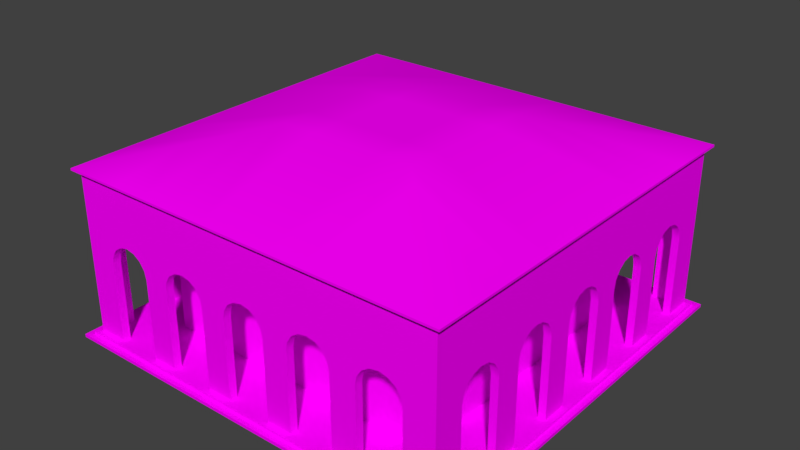 # Source: EdificioCavour.blend  (saved by Blender 2.78.0; exported with 4.5.12 LTS)
import bpy
from mathutils import Matrix  # noqa: F401  (used for matrix-valued properties, if any)

bpy.ops.wm.read_factory_settings(use_empty=True)
scene = bpy.context.scene
scene.name = 'Scene'

# ---- collections
col_collection_1 = bpy.data.collections.new('Collection 1'); scene.collection.children.link(col_collection_1)

# ---- images (referenced by path relative to the original .blend; pixels are not part of the script)
import os
ASSET_DIR = os.environ.get("B2B_ASSET_DIR", "")  # directory of the original .blend (textures are referenced by path, not embedded)
HERE = os.path.dirname(os.path.abspath(__file__))  # packed textures are extracted next to this script under _unpacked/

def load_image(name, relpath, width, height, colorspace="sRGB"):
    """Load a texture the original file referenced (path relative to the .blend, or extracted next to this script)."""
    p = next((c for c in (os.path.join(HERE, relpath), os.path.join(ASSET_DIR, relpath)) if relpath and os.path.exists(c)), "")
    if p:
        img = bpy.data.images.load(p, check_existing=True)
        img.name = name
    else:  # same state as the original file: an image datablock whose file is absent (Cycles renders it pink)
        img = bpy.data.images.new(name, width, height)
        img.source = "FILE"
        img.filepath = "//" + (relpath or name)
    img.colorspace_settings.name = colorspace
    return img
img_edificiocavour_mod_txt_png = load_image('EdificioCavour_mod_TXT.png', 'EdificioCavour_mod_TXT.png', 1024, 1024, 'sRGB')

# ---- materials (node trees are filled in below, after node groups)
mat_material_011 = bpy.data.materials.new('Material.011')
mat_material_011.alpha_threshold = 0.0
mat_material_011.roughness = 0.5

# ---- node groups
ng_auto_smooth = bpy.data.node_groups.new('Auto Smooth', 'GeometryNodeTree')
_s = ng_auto_smooth.interface.new_socket(name='Geometry', in_out='OUTPUT', socket_type='NodeSocketGeometry')
_s = ng_auto_smooth.interface.new_socket(name='Geometry', in_out='INPUT', socket_type='NodeSocketGeometry')
_s = ng_auto_smooth.interface.new_socket(name='Angle', in_out='INPUT', socket_type='NodeSocketFloat')
_s.subtype = 'ANGLE'
_s.min_value = 0.0
_s.max_value = 3.142
ng_auto_smooth.is_modifier = True
_N = ng_auto_smooth.nodes; _L = ng_auto_smooth.links
n0 = _N.new('NodeGroupOutput'); n0.name = 'Group Output'; n0.location = (480, -100)
n1 = _N.new('NodeGroupInput'); n1.name = 'Group Input'; n1.location = (-420, -300)
n2 = _N.new('NodeGroupInput'); n2.name = 'Group Input.001'; n2.location = (-60, -100)
n3 = _N.new('GeometryNodeSetShadeSmooth'); n3.name = 'Set Shade Smooth'; n3.location = (120, -100)
n3.domain = 'EDGE'
n4 = _N.new('GeometryNodeSetShadeSmooth'); n4.name = 'Set Shade Smooth.001'; n4.location = (300, -100)
n5 = _N.new('GeometryNodeInputMeshEdgeAngle'); n5.name = 'Edge Angle'; n5.location = (-420, -220)
n6 = _N.new('GeometryNodeInputEdgeSmooth'); n6.name = 'Is Edge Smooth'; n6.location = (-60, -160)
n7 = _N.new('GeometryNodeInputShadeSmooth'); n7.name = 'Is Face Smooth'; n7.location = (-240, -340)
n8 = _N.new('FunctionNodeBooleanMath'); n8.name = 'Boolean Math'; n8.location = (-60, -220)
n9 = _N.new('FunctionNodeCompare'); n9.name = 'Compare'; n9.location = (-240, -180)
n9.operation = 'LESS_EQUAL'
_L.new(n5.outputs[0], n9.inputs[0])
_L.new(n4.outputs[0], n0.inputs[0])
_L.new(n1.outputs[1], n9.inputs[1])
_L.new(n9.outputs[0], n8.inputs[0])
_L.new(n7.outputs[0], n8.inputs[1])
_L.new(n2.outputs[0], n3.inputs[0])
_L.new(n6.outputs[0], n3.inputs[1])
_L.new(n3.outputs[0], n4.inputs[0])
_L.new(n8.outputs[0], n3.inputs[2])
n0.is_active_output = True

# ---- material node trees
mat_material_011.use_nodes = True; mat_material_011.node_tree.nodes.clear()
_N = mat_material_011.node_tree.nodes; _L = mat_material_011.node_tree.links
n0 = _N.new('ShaderNodeOutputMaterial'); n0.name = 'Material Output'; n0.location = (300, 300)
n1 = _N.new('ShaderNodeBsdfDiffuse'); n1.name = 'Diffuse BSDF'; n1.location = (10, 300)
n2 = _N.new('ShaderNodeTexImage'); n2.name = 'Image Texture'; n2.location = (-288, 299)
n2.width = 140
n2.image = img_edificiocavour_mod_txt_png
_L.new(n1.outputs[0], n0.inputs[0])
_L.new(n2.outputs[0], n1.inputs[0])
n0.is_active_output = True

# ---- world
world_world = bpy.data.worlds.new('World'); scene.world = world_world
world_world.color = (0.05088, 0.05088, 0.05088)
world_world.use_sun_shadow = False
world_world.sun_shadow_jitter_overblur = 0.0
world_world.cycles.sampling_method = 'MANUAL'

# ---- meshes
me_circle_009 = bpy.data.meshes.new('Circle.009')
me_circle_009.from_pydata([(16.05, -24.79, 13.09), (19.2, -24.79, 13.71), (15.42, -24.79, 12.16), (6.159, -24.79, 11.05), (6.378, -24.79, 12.15), (7.002, -24.79, 13.09), (7.935, -24.79, 13.71), (9.035, -24.79, 13.93), (2.876, -24.79, 11.05), (2.657, -24.79, 12.15), (2.034, -24.79, 13.09), (1.101, -24.79, 13.71), (15.2, -24.79, 11.06), (6.159, -24.79, 0.812), (2.876, -24.79, 0.812), (18.08, -24.79, 13.94), (9.035, -24.79, 21.15), (16.98, -24.79, 13.72), (11.92, -24.79, 11.06), (11.7, -24.79, 12.16), (11.08, -24.79, 13.09), (10.15, -24.79, 13.72), (15.2, -24.79, 0.812), (11.92, -24.79, 0.812), (18.08, -24.79, 21.15), (20.13, -24.79, 13.09), (20.76, -24.79, 12.16), (20.98, -24.79, 11.06), (24.79, -24.79, 13.09), (24.79, -24.79, 12.16), (24.79, -24.79, 11.06), (20.98, -24.79, 0.812), (24.79, -24.79, 0.812), (24.79, -24.79, 21.15), (23.84, -11.08, 13.09), (23.84, -11.7, 12.16), (23.84, -11.92, 11.06), (23.84, -16.98, 13.72), (23.84, -18.08, 13.94), (23.84, -2.876, 0.812), (23.84, -6.159, 0.812), (16.05, -23.76, 13.09), (19.2, -23.76, 13.71), (15.42, -23.76, 12.16), (6.159, -23.76, 11.05), (6.378, -23.76, 12.15), (7.002, -23.76, 13.09), (7.935, -23.76, 13.71), (9.035, -23.76, 13.93), (2.876, -23.76, 11.05), (2.657, -23.76, 12.15), (2.034, -23.76, 13.09), (1.101, -23.76, 13.71), (15.2, -23.76, 11.06), (6.159, -23.76, 0.812), (2.876, -23.76, 0.812), (18.08, -23.76, 13.94), (16.98, -23.76, 13.72), (11.92, -23.76, 11.06), (11.7, -23.76, 12.16), (11.08, -23.76, 13.09), (10.15, -23.76, 13.72), (15.2, -23.76, 0.812), (11.92, -23.76, 0.812), (20.13, -23.76, 13.09), (20.76, -23.76, 12.16), (20.98, -23.76, 11.06), (20.98, -23.76, 0.812), (23.84, -15.2, 11.06), (23.84, -1.101, 13.71), (23.84, -2.034, 13.09), (23.84, -2.657, 12.15), (23.84, -2.876, 11.05), (23.84, -9.035, 13.93), (23.84, -7.935, 13.71), (23.84, -23.76, 13.09), (23.84, -23.76, 12.16), (23.84, -23.76, 11.06), (23.84, -23.76, 0.812), (23.84, -7.002, 13.09), (23.84, -6.378, 12.15), (23.84, -6.159, 11.05), (23.84, -15.42, 12.16), (23.84, -19.2, 13.71), (23.84, -16.05, 13.09), (24.79, -24.79, 13.93), (24.79, -20.98, 0.812), (24.79, -24.79, 13.71), (24.79, -20.98, 11.06), (24.79, -20.76, 12.16), (24.79, -20.13, 13.09), (24.79, -18.08, 21.15), (24.79, -11.92, 0.812), (24.79, -15.2, 0.812), (24.79, -10.15, 13.72), (24.79, -11.08, 13.09), (24.79, -11.7, 12.16), (24.79, -11.92, 11.06), (24.79, -16.98, 13.72), (24.79, -9.046, 21.15), (24.79, -18.08, 13.94), (24.79, -2.876, 0.812), (24.79, -6.159, 0.812), (24.79, -15.2, 11.06), (24.79, -1.101, 13.71), (24.79, -2.034, 13.09), (24.79, -2.657, 12.15), (24.79, -2.876, 11.05), (24.79, -9.035, 13.93), (24.79, -7.935, 13.71), (24.79, -7.002, 13.09), (24.79, -6.378, 12.15), (24.79, -6.159, 11.05), (24.79, -15.42, 12.16), (24.79, -19.2, 13.71), (24.79, -16.05, 13.09), (23.84, -10.15, 13.72), (23.84, -15.2, 0.812), (23.84, -11.92, 0.812), (23.84, -20.13, 13.09), (23.84, -20.76, 12.16), (23.84, -20.98, 11.06), (23.84, -20.98, 0.812), (23.84, -23.76, 13.71), (23.84, -23.76, 13.94), (9.035, -25.53, 21.47), (18.08, -25.53, 21.47), (25.53, -25.53, 21.47), (25.53, -18.08, 21.47), (25.53, -9.046, 21.47), (9.035, -25.53, 21.75), (18.08, -25.53, 21.75), (25.53, -25.53, 21.74), (25.53, -18.08, 21.75), (25.53, -9.046, 21.75), (9.035, -9.046, 26.19), (16.64, -16.65, 24.13), (9.035, -18.08, 13.93), (18.08, -18.08, 13.94), (18.08, -9.035, 13.93), (9.035, -18.08, 0.812), (18.08, -18.08, 0.812), (18.08, -9.035, 0.812), (25.53, -25.53, 0.812), (25.53, -20.98, 0.812), (25.53, -11.92, 0.812), (25.53, -15.2, 0.812), (25.53, -2.876, 0.812), (25.53, -6.159, 0.812), (6.159, -25.53, 0.812), (2.876, -25.53, 0.812), (15.2, -25.53, 0.812), (11.92, -25.53, 0.812), (20.98, -25.53, 0.812), (25.53, -25.53, 0.4027), (25.53, -20.98, 0.4027), (25.53, -11.92, 0.4027), (25.53, -15.2, 0.4027), (25.53, -2.876, 0.4027), (25.53, -6.159, 0.4027), (6.159, -25.53, 0.4027), (2.876, -25.53, 0.4027), (15.2, -25.53, 0.4027), (11.92, -25.53, 0.4027), (20.98, -25.53, 0.4027), (26.31, -26.31, 0.4027), (6.159, -26.31, 0.4027), (2.876, -26.31, 0.4027), (15.2, -26.31, 0.4027), (11.92, -26.31, 0.4027), (20.98, -26.31, 0.4027), (26.31, -26.31, 0.0), (26.31, -20.98, 0.4027), (26.31, -11.92, 0.4027), (26.31, -15.2, 0.4027), (26.31, -2.876, 0.4027), (26.31, -6.159, 0.4027), (6.159, -26.31, 0.0), (2.876, -26.31, 0.0), (15.2, -26.31, 0.0), (11.92, -26.31, 0.0), (20.98, -26.31, 0.0), (26.31, -20.98, 0.0), (26.31, -11.92, 0.0), (26.31, -15.2, 0.0), (26.31, -2.876, 0.0), (26.31, -6.159, 0.0), (0.0, -24.79, 13.94), (0.0, -24.79, 21.15), (0.0, -23.76, 13.94), (0.0, -25.53, 21.47), (0.0, -25.53, 21.75), (0.0, -9.046, 26.19), (0.0, -18.08, 13.94), (0.0, -18.08, 0.812), (0.0, -24.79, 0.812), (0.0, -23.76, 0.812), (0.0, -25.53, 0.812), (0.0, -25.53, 0.4027), (0.0, -26.31, 0.4027), (0.0, -26.31, 0.0), (23.84, 0.0, 13.94), (24.79, 0.0, 21.15), (24.79, 0.0, 13.94), (25.53, 0.0, 21.47), (25.53, 0.0, 21.75), (9.035, 0.0, 26.19), (18.08, 0.0, 13.94), (18.08, 0.0, 0.812), (23.84, 0.0, 0.812), (24.79, 0.0, 0.812), (25.53, 0.0, 0.812), (25.53, 0.0, 0.4027), (26.31, 0.0, 0.4027), (26.31, 0.0, 0.0), (0.0, 0.0, 26.19), (24.79, -4.518, 11.05), (24.79, -4.518, 12.15), (24.79, -4.518, 13.09), (24.79, -4.518, 13.71), (24.79, -4.518, 0.812), (24.79, -4.523, 21.15), (24.79, -4.518, 13.93), (25.53, -4.523, 21.47), (25.53, -4.523, 21.75), (9.035, -4.523, 26.19), (0.0, -4.523, 26.19), (25.53, -4.518, 0.812), (25.53, -4.518, 0.4027), (26.31, -4.518, 0.4027), (26.31, -4.518, 0.0), (4.518, -24.79, 11.05), (4.518, -24.79, 12.15), (4.518, -24.79, 13.09), (4.518, -24.79, 13.71), (4.518, -24.79, 0.812), (4.518, -24.79, 21.15), (4.518, -24.79, 13.93), (4.518, -25.53, 21.47), (4.518, -25.53, 21.75), (4.518, -9.046, 26.19), (4.518, -25.53, 0.812), (4.518, -25.53, 0.4027), (4.518, -26.31, 0.4027), (4.518, -26.31, 0.0), (4.518, 0.0, 26.19), (4.518, -4.523, 26.19), (13.56, -24.79, 11.06), (13.56, -24.79, 12.16), (13.56, -24.79, 13.09), (13.56, -24.79, 13.72), (13.56, -24.79, 0.812), (13.56, -24.79, 21.15), (13.56, -24.79, 13.93), (24.79, -13.56, 0.812), (24.79, -13.56, 13.09), (24.79, -13.56, 11.06), (24.79, -13.56, 13.72), (24.79, -13.56, 12.16), (24.79, -13.56, 21.15), (24.79, -13.56, 13.93), (13.56, -25.53, 21.47), (25.53, -13.56, 21.47), (13.56, -25.53, 21.75), (25.53, -13.56, 21.75), (11.3, -11.3, 25.58), (25.53, -13.56, 0.812), (13.56, -25.53, 0.812), (25.53, -13.56, 0.4027), (13.56, -25.53, 0.4027), (13.56, -26.31, 0.4027), (26.31, -13.56, 0.4027), (13.56, -26.31, 0.0), (26.31, -13.56, 0.0), (0.0, -24.79, 15.14), (9.035, -24.79, 15.13), (18.08, -24.79, 15.14), (24.79, -18.08, 15.14), (24.79, -9.037, 15.13), (24.79, 0.0, 15.14), (24.79, -24.79, 15.14), (24.79, -4.518, 15.14), (4.518, -24.79, 15.14), (24.79, -13.56, 15.14), (13.56, -24.79, 15.14), (0.0, -24.79, 20.62), (9.035, -24.79, 20.62), (18.08, -24.79, 20.62), (24.79, -18.08, 20.62), (24.79, -9.043, 20.62), (24.79, 0.0, 20.62), (4.518, -24.79, 20.62), (13.56, -24.79, 20.62), (24.79, -24.79, 20.62), (24.79, -4.522, 20.62), (24.79, -13.56, 20.62)], [], [(219, 104, 203, 222), (232, 233, 10, 9), (231, 232, 9, 8), (233, 234, 11, 10), (26, 29, 28, 25), (231, 8, 14, 235), (247, 248, 19, 18), (248, 249, 20, 19), (249, 250, 21, 20), (247, 18, 23, 251), (291, 286, 16, 236), (27, 30, 29, 26), (27, 31, 32, 30), (292, 287, 24, 252), (250, 253, 7, 21), (107, 72, 71, 106), (62, 63, 58, 53), (88, 89, 29, 30), (86, 122, 121, 88), (72, 81, 80, 71), (201, 69, 74, 73), (54, 55, 49, 44), (58, 59, 43, 53), (59, 60, 41, 43), (94, 116, 73, 108), (51, 46, 45, 50), (83, 123, 124, 38), (116, 34, 84, 37), (70, 79, 74, 69), (37, 38, 73, 116), (9, 10, 51, 50), (18, 19, 59, 58), (10, 11, 52, 51), (11, 187, 189, 52), (19, 20, 60, 59), (27, 26, 65, 66), (0, 2, 43, 41), (20, 21, 61, 60), (1, 15, 56, 42), (15, 17, 57, 56), (17, 0, 41, 57), (2, 12, 53, 43), (14, 8, 49, 55), (4, 3, 44, 45), (23, 18, 58, 63), (3, 13, 54, 44), (5, 4, 45, 46), (12, 22, 62, 53), (26, 25, 64, 65), (6, 5, 46, 47), (25, 1, 42, 64), (7, 6, 47, 48), (8, 9, 50, 49), (21, 7, 48, 61), (31, 27, 66, 67), (57, 61, 48, 56), (189, 48, 47, 52), (51, 52, 47, 46), (49, 50, 45, 44), (89, 120, 119, 90), (61, 57, 41, 60), (65, 64, 75, 76), (293, 288, 91, 33), (89, 90, 28, 29), (67, 66, 77, 78), (66, 65, 76, 77), (101, 39, 72, 107), (88, 121, 120, 89), (98, 37, 84, 115), (95, 34, 116, 94), (104, 69, 201, 203), (105, 70, 69, 104), (35, 82, 84, 34), (97, 36, 35, 96), (70, 71, 80, 79), (36, 68, 82, 35), (90, 114, 87, 28), (25, 28, 87, 1), (295, 259, 91, 288), (257, 94, 108, 260), (117, 68, 36, 118), (294, 221, 99, 289), (256, 254, 92, 97), (258, 96, 95, 255), (256, 97, 96, 258), (216, 220, 101, 107), (40, 81, 72, 39), (216, 107, 106, 217), (218, 105, 104, 219), (217, 106, 105, 218), (111, 80, 81, 112), (115, 84, 82, 113), (113, 82, 68, 103), (114, 83, 38, 100), (96, 35, 34, 95), (100, 38, 37, 98), (114, 100, 85, 87), (106, 71, 70, 105), (293, 33, 24, 287), (108, 73, 74, 109), (109, 74, 79, 110), (92, 118, 36, 97), (112, 81, 40, 102), (110, 79, 80, 111), (103, 68, 117, 93), (90, 119, 83, 114), (255, 95, 94, 257), (1, 87, 85, 15), (119, 75, 123, 83), (120, 76, 75, 119), (42, 56, 124, 123), (64, 42, 123, 75), (122, 78, 77, 121), (88, 30, 32, 86), (234, 237, 187, 11), (121, 77, 76, 120), (221, 202, 204, 223), (24, 33, 127, 126), (33, 91, 128, 127), (252, 24, 126, 261), (259, 99, 129, 262), (236, 16, 125, 238), (261, 126, 131, 263), (223, 204, 205, 224), (238, 125, 130, 239), (126, 127, 132, 131), (127, 128, 133, 132), (262, 129, 134, 264), (239, 130, 135, 240), (263, 131, 136, 265), (224, 205, 206, 225), (264, 134, 135, 265), (201, 73, 139, 207), (48, 189, 193, 137), (73, 38, 138, 139), (56, 48, 137, 138), (124, 56, 138, 38), (139, 138, 141, 142), (137, 193, 194, 140), (207, 139, 142, 208), (138, 137, 140, 141), (63, 54, 13, 23), (22, 31, 67, 62), (93, 117, 122, 86), (102, 40, 118, 92), (14, 55, 196, 195), (194, 196, 55, 140), (55, 54, 63, 140), (62, 141, 140, 63), (78, 141, 62, 67), (78, 122, 117, 141), (39, 101, 210, 209), (142, 39, 209, 208), (39, 142, 118, 40), (117, 118, 142, 141), (102, 92, 145, 148), (220, 102, 148, 227), (254, 93, 146, 266), (93, 86, 144, 146), (86, 32, 143, 144), (235, 14, 150, 241), (23, 13, 149, 152), (14, 195, 197, 150), (31, 22, 151, 153), (150, 197, 198, 161), (251, 23, 152, 267), (32, 31, 153, 143), (241, 150, 161, 242), (146, 144, 155, 157), (266, 146, 157, 268), (143, 153, 164, 154), (152, 149, 160, 163), (148, 145, 156, 159), (267, 152, 163, 269), (227, 148, 159, 228), (153, 151, 162, 164), (144, 143, 154, 155), (242, 161, 167, 243), (161, 198, 199, 167), (163, 160, 166, 169), (269, 163, 169, 270), (154, 164, 170, 165), (164, 162, 168, 170), (159, 156, 173, 176), (165, 170, 181, 171), (228, 159, 176, 229), (268, 157, 174, 271), (157, 155, 172, 174), (155, 154, 165, 172), (169, 166, 177, 180), (174, 172, 182, 184), (229, 176, 186, 230), (170, 168, 179, 181), (176, 173, 183, 186), (270, 169, 180, 272), (172, 165, 171, 182), (271, 174, 184, 273), (167, 199, 200, 178), (243, 167, 178, 244), (210, 101, 147, 211), (211, 147, 158, 212), (212, 158, 175, 213), (213, 175, 185, 214), (246, 225, 206, 245), (240, 135, 225, 246), (175, 229, 230, 185), (158, 228, 229, 175), (147, 227, 228, 158), (101, 220, 227, 147), (134, 224, 225, 135), (129, 223, 224, 134), (99, 221, 223, 129), (111, 217, 218, 110), (110, 218, 219, 109), (112, 216, 217, 111), (112, 102, 220, 216), (290, 202, 221, 294), (109, 219, 222, 108), (192, 240, 246, 226), (226, 246, 245, 215), (166, 243, 244, 177), (160, 242, 243, 166), (149, 241, 242, 160), (13, 235, 241, 149), (191, 239, 240, 192), (190, 238, 239, 191), (188, 236, 238, 190), (6, 7, 237, 234), (285, 291, 236, 188), (3, 231, 235, 13), (5, 6, 234, 233), (3, 4, 232, 231), (4, 5, 233, 232), (173, 271, 273, 183), (168, 270, 272, 179), (156, 268, 271, 173), (162, 269, 270, 168), (151, 267, 269, 162), (145, 266, 268, 156), (22, 251, 267, 151), (92, 254, 266, 145), (133, 264, 265, 136), (130, 263, 265, 135), (128, 262, 264, 133), (125, 261, 263, 130), (91, 259, 262, 128), (16, 252, 261, 125), (115, 255, 257, 98), (103, 256, 258, 113), (113, 258, 255, 115), (103, 93, 254, 256), (98, 257, 260, 100), (289, 99, 259, 295), (17, 15, 253, 250), (286, 292, 252, 16), (12, 247, 251, 22), (0, 17, 250, 249), (2, 0, 249, 248), (12, 2, 248, 247), (7, 253, 284, 275), (108, 278, 283, 260), (187, 237, 282, 274), (203, 279, 281, 222), (85, 280, 276, 15), (222, 281, 278, 108), (260, 283, 277, 100), (85, 100, 277, 280), (253, 15, 276, 284), (237, 7, 275, 282), (275, 284, 292, 286), (278, 289, 295, 283), (274, 282, 291, 285), (279, 290, 294, 281), (280, 293, 287, 276), (281, 294, 289, 278), (283, 295, 288, 277), (280, 277, 288, 293), (284, 276, 287, 292), (282, 275, 286, 291), (131, 132, 136), (132, 133, 136)])
me_circle_009.polygons.foreach_set('use_smooth', [True] * 281)
_uv = me_circle_009.uv_layers.new(name='UVMap')
_uv.uv.foreach_set('vector', [0.4022, 0.8367, 0.462, 0.8367, 0.4812, 0.8406, 0.4022, 0.8406, 0.5603, 0.8095, 0.5603, 0.8258, 0.5168, 0.8258, 0.5277, 0.8095, 0.5603, 0.7902, 0.5603, 0.8095, 0.5277, 0.8095, 0.5315, 0.7902, 0.5603, 0.8258, 0.5603, 0.8367, 0.5004, 0.8367, 0.5168, 0.8258, 0.8445, 0.8096, 0.9152, 0.8096, 0.9152, 0.8259, 0.8336, 0.8259, 0.5603, 0.7902, 0.5315, 0.7902, 0.5315, 0.611, 0.5603, 0.611, 0.7186, 0.7904, 0.7186, 0.8096, 0.686, 0.8096, 0.6899, 0.7904, 0.7186, 0.8096, 0.7186, 0.8259, 0.6751, 0.8259, 0.686, 0.8096, 0.7186, 0.8259, 0.7186, 0.8369, 0.6588, 0.8369, 0.6751, 0.8259, 0.7186, 0.7904, 0.6899, 0.7904, 0.6899, 0.611, 0.7186, 0.611, 0.5603, 0.9578, 0.6393, 0.9578, 0.6393, 0.967, 0.5603, 0.967, 0.8484, 0.7903, 0.9152, 0.7903, 0.9152, 0.8096, 0.8445, 0.8096, 0.8484, 0.7903, 0.8484, 0.611, 0.9152, 0.611, 0.9152, 0.7903, 0.7185, 0.9578, 0.7977, 0.9578, 0.7977, 0.967, 0.7185, 0.967, 0.7186, 0.8369, 0.7185, 0.8406, 0.6393, 0.8406, 0.6588, 0.8369, 0.5527, 0.4726, 0.551, 0.4634, 0.5631, 0.4623, 0.5624, 0.4718, 0.7201, 0.01082, 0.7537, 0.007825, 0.7657, 0.1205, 0.7262, 0.1243, 0.1141, 0.7903, 0.1179, 0.8095, 0.04723, 0.8095, 0.04723, 0.7903, 0.4656, 0.1182, 0.4752, 0.1095, 0.5702, 0.2142, 0.559, 0.2214, 0.551, 0.4634, 0.5381, 0.4325, 0.547, 0.425, 0.5631, 0.4623, 0.5912, 0.4805, 0.585, 0.4717, 0.5552, 0.4017, 0.5528, 0.3904, 0.8985, 0.06086, 0.9234, 0.07457, 0.8788, 0.1587, 0.8495, 0.1428, 0.7657, 0.1205, 0.7713, 0.1338, 0.7233, 0.1377, 0.7262, 0.1243, 0.7713, 0.1338, 0.781, 0.1448, 0.7155, 0.1502, 0.7233, 0.1377, 0.5423, 0.3808, 0.5523, 0.3776, 0.5528, 0.3904, 0.5441, 0.3915, 0.8781, 0.1828, 0.8298, 0.1559, 0.8411, 0.1508, 0.8765, 0.1706, 0.579, 0.2629, 0.624, 0.2132, 0.6261, 0.2154, 0.5715, 0.276, 0.5523, 0.3776, 0.5465, 0.3647, 0.5568, 0.2999, 0.5667, 0.2887, 0.5751, 0.4651, 0.5531, 0.4142, 0.5552, 0.4017, 0.585, 0.4717, 0.5667, 0.2887, 0.5715, 0.276, 0.5528, 0.3904, 0.5523, 0.3776, 0.8867, 0.171, 0.8878, 0.1801, 0.8781, 0.1828, 0.8765, 0.1706, 0.777, 0.1168, 0.7817, 0.1273, 0.7713, 0.1338, 0.7657, 0.1205, 0.8878, 0.1801, 0.8916, 0.1882, 0.8837, 0.1934, 0.8781, 0.1828, 0.8916, 0.1882, 0.8974, 0.1949, 0.8916, 0.2004, 0.8837, 0.1934, 0.7817, 0.1273, 0.7888, 0.1357, 0.781, 0.1448, 0.7713, 0.1338, 0.6367, 0.1468, 0.6488, 0.1539, 0.6431, 0.1674, 0.6285, 0.1587, 0.7066, 0.1416, 0.7126, 0.1328, 0.7233, 0.1377, 0.7155, 0.1502, 0.7888, 0.1357, 0.7979, 0.1412, 0.7935, 0.1516, 0.781, 0.1448, 0.6744, 0.1568, 0.6863, 0.1527, 0.6905, 0.1631, 0.677, 0.1699, 0.6863, 0.1527, 0.6975, 0.1482, 0.7035, 0.1593, 0.6905, 0.1631, 0.6975, 0.1482, 0.7066, 0.1416, 0.7155, 0.1502, 0.7035, 0.1593, 0.7126, 0.1328, 0.7154, 0.1226, 0.7262, 0.1243, 0.7233, 0.1377, 0.9317, 0.07895, 0.8884, 0.1615, 0.8788, 0.1587, 0.9234, 0.07457, 0.836, 0.1423, 0.8427, 0.1366, 0.8495, 0.1428, 0.8411, 0.1508, 0.7649, 0.006596, 0.777, 0.1168, 0.7657, 0.1205, 0.7537, 0.007825, 0.8427, 0.1366, 0.8906, 0.05617, 0.8985, 0.06086, 0.8495, 0.1428, 0.8276, 0.1457, 0.836, 0.1423, 0.8411, 0.1508, 0.8298, 0.1559, 0.7154, 0.1226, 0.7092, 0.01147, 0.7201, 0.01082, 0.7262, 0.1243, 0.6488, 0.1539, 0.6616, 0.1574, 0.6602, 0.1716, 0.6431, 0.1674, 0.8182, 0.146, 0.8276, 0.1457, 0.8298, 0.1559, 0.8171, 0.1566, 0.6616, 0.1574, 0.6744, 0.1568, 0.677, 0.1699, 0.6602, 0.1716, 0.8081, 0.1439, 0.8182, 0.146, 0.8171, 0.1566, 0.8062, 0.1532, 0.8884, 0.1615, 0.8867, 0.171, 0.8765, 0.1706, 0.8788, 0.1587, 0.7979, 0.1412, 0.8081, 0.1439, 0.8062, 0.1532, 0.7935, 0.1516, 0.5378, 0.0491, 0.6367, 0.1468, 0.6285, 0.1587, 0.5279, 0.05912, 0.7035, 0.1593, 0.7935, 0.1516, 0.8062, 0.1532, 0.6905, 0.1631, 0.8916, 0.2004, 0.8062, 0.1532, 0.8171, 0.1566, 0.8837, 0.1934, 0.8781, 0.1828, 0.8837, 0.1934, 0.8171, 0.1566, 0.8298, 0.1559, 0.8788, 0.1587, 0.8765, 0.1706, 0.8411, 0.1508, 0.8495, 0.1428, 0.5655, 0.2338, 0.5782, 0.2291, 0.5816, 0.2462, 0.5684, 0.2469, 0.7935, 0.1516, 0.7035, 0.1593, 0.7155, 0.1502, 0.781, 0.1448, 0.6431, 0.1674, 0.6602, 0.1716, 0.6182, 0.2071, 0.6095, 0.198, 0.04723, 0.9577, 0.1647, 0.9577, 0.1647, 0.9669, 0.04723, 0.9669, 0.1179, 0.8095, 0.1288, 0.8258, 0.04723, 0.8259, 0.04723, 0.8095, 0.5279, 0.05912, 0.6285, 0.1587, 0.599, 0.1869, 0.5016, 0.08511, 0.6285, 0.1587, 0.6431, 0.1674, 0.6095, 0.198, 0.599, 0.1869, 0.4652, 0.5076, 0.4619, 0.4994, 0.551, 0.4634, 0.5527, 0.4726, 0.559, 0.2214, 0.5702, 0.2142, 0.5782, 0.2291, 0.5655, 0.2338, 0.5568, 0.2825, 0.5667, 0.2887, 0.5568, 0.2999, 0.5496, 0.2912, 0.5375, 0.3711, 0.5465, 0.3647, 0.5523, 0.3776, 0.5423, 0.3808, 0.5794, 0.4785, 0.585, 0.4717, 0.5912, 0.4805, 0.5855, 0.4852, 0.5716, 0.4738, 0.5751, 0.4651, 0.585, 0.4717, 0.5794, 0.4785, 0.5363, 0.3542, 0.5438, 0.3067, 0.5568, 0.2999, 0.5465, 0.3647, 0.5193, 0.3579, 0.5235, 0.3476, 0.5363, 0.3542, 0.5296, 0.3633, 0.5751, 0.4651, 0.5631, 0.4623, 0.547, 0.425, 0.5531, 0.4142, 0.5235, 0.3476, 0.5302, 0.3086, 0.5438, 0.3067, 0.5363, 0.3542, 0.1288, 0.8258, 0.1451, 0.8368, 0.04723, 0.8368, 0.04723, 0.8259, 0.8336, 0.8259, 0.9152, 0.8259, 0.9152, 0.8368, 0.8173, 0.8368, 0.2438, 0.9577, 0.2438, 0.9669, 0.1647, 0.9669, 0.1647, 0.9577, 0.2438, 0.8368, 0.3036, 0.8368, 0.3231, 0.8405, 0.2439, 0.8406, 0.4171, 0.2934, 0.5302, 0.3086, 0.5235, 0.3476, 0.4115, 0.3269, 0.4021, 0.9577, 0.4021, 0.9669, 0.3229, 0.9669, 0.3229, 0.9577, 0.2438, 0.7903, 0.2438, 0.6109, 0.2726, 0.6109, 0.2726, 0.7903, 0.2438, 0.8096, 0.2764, 0.8096, 0.2873, 0.8259, 0.2438, 0.8259, 0.2438, 0.7903, 0.2726, 0.7903, 0.2764, 0.8096, 0.2438, 0.8096, 0.4022, 0.7902, 0.4022, 0.6109, 0.4309, 0.6109, 0.4309, 0.7902, 0.4507, 0.473, 0.5381, 0.4325, 0.551, 0.4634, 0.4619, 0.4994, 0.4022, 0.7902, 0.4309, 0.7902, 0.4347, 0.8095, 0.4022, 0.8095, 0.4022, 0.8258, 0.4456, 0.8258, 0.462, 0.8367, 0.4022, 0.8367, 0.4022, 0.8095, 0.4347, 0.8095, 0.4456, 0.8258, 0.4022, 0.8258, 0.5397, 0.4194, 0.547, 0.425, 0.5381, 0.4325, 0.533, 0.4255, 0.5496, 0.2912, 0.5568, 0.2999, 0.5438, 0.3067, 0.5401, 0.2965, 0.5401, 0.2965, 0.5438, 0.3067, 0.5302, 0.3086, 0.5296, 0.2984, 0.567, 0.2598, 0.579, 0.2629, 0.5715, 0.276, 0.5621, 0.2715, 0.5296, 0.3633, 0.5363, 0.3542, 0.5465, 0.3647, 0.5375, 0.3711, 0.5621, 0.2715, 0.5715, 0.276, 0.5667, 0.2887, 0.5568, 0.2825, 0.1451, 0.8368, 0.1647, 0.8406, 0.04723, 0.8406, 0.04723, 0.8368, 0.5624, 0.4718, 0.5631, 0.4623, 0.5751, 0.4651, 0.5716, 0.4738, 0.9152, 0.9577, 0.9152, 0.9669, 0.7977, 0.967, 0.7977, 0.9578, 0.5441, 0.3915, 0.5528, 0.3904, 0.5552, 0.4017, 0.5453, 0.4017, 0.5453, 0.4017, 0.5552, 0.4017, 0.5531, 0.4142, 0.544, 0.4112, 0.4095, 0.3372, 0.4115, 0.3269, 0.5235, 0.3476, 0.5193, 0.3579, 0.533, 0.4255, 0.5381, 0.4325, 0.4507, 0.473, 0.4471, 0.4652, 0.544, 0.4112, 0.5531, 0.4142, 0.547, 0.425, 0.5397, 0.4194, 0.5296, 0.2984, 0.5302, 0.3086, 0.4171, 0.2934, 0.4185, 0.2833, 0.5684, 0.2469, 0.5816, 0.2462, 0.579, 0.2629, 0.567, 0.2598, 0.2438, 0.8259, 0.2873, 0.8259, 0.3036, 0.8368, 0.2438, 0.8368, 0.8173, 0.8368, 0.9152, 0.8368, 0.9152, 0.8406, 0.7977, 0.8407, 0.5816, 0.2462, 0.6182, 0.2071, 0.624, 0.2132, 0.579, 0.2629, 0.5782, 0.2291, 0.6095, 0.198, 0.6182, 0.2071, 0.5816, 0.2462, 0.677, 0.1699, 0.6905, 0.1631, 0.6261, 0.2154, 0.624, 0.2132, 0.6602, 0.1716, 0.677, 0.1699, 0.624, 0.2132, 0.6182, 0.2071, 0.4752, 0.1095, 0.5016, 0.08511, 0.599, 0.1869, 0.5702, 0.2142, 0.1141, 0.7903, 0.04723, 0.7903, 0.04722, 0.6109, 0.114, 0.6109, 0.5603, 0.8367, 0.5603, 0.8406, 0.4812, 0.8407, 0.5004, 0.8367, 0.5702, 0.2142, 0.599, 0.1869, 0.6095, 0.198, 0.5782, 0.2291, 0.4021, 0.9669, 0.4812, 0.9669, 0.4812, 0.9811, 0.4021, 0.9811, 0.7977, 0.967, 0.9152, 0.9669, 0.9281, 0.981, 0.7977, 0.9811, 0.04723, 0.9669, 0.1647, 0.9669, 0.1647, 0.9811, 0.03427, 0.981, 0.7185, 0.967, 0.7977, 0.967, 0.7977, 0.9811, 0.7185, 0.9811, 0.2438, 0.9669, 0.3229, 0.9669, 0.3229, 0.9811, 0.2438, 0.9811, 0.5603, 0.967, 0.6393, 0.967, 0.6393, 0.9811, 0.5603, 0.9811, 0.8212, 0.2276, 0.8814, 0.2335, 0.8807, 0.2372, 0.821, 0.2313, 0.9878, 0.5107, 0.9893, 0.5715, 0.9856, 0.5716, 0.9841, 0.5108, 0.7002, 0.2233, 0.7607, 0.225, 0.7606, 0.2287, 0.7001, 0.2269, 0.8814, 0.2335, 0.9542, 0.2564, 0.9521, 0.2586, 0.8807, 0.2372, 0.9542, 0.2564, 0.9772, 0.3291, 0.9736, 0.3298, 0.9521, 0.2586, 0.9832, 0.3893, 0.986, 0.4498, 0.9823, 0.45, 0.9796, 0.3896, 0.7001, 0.2269, 0.7606, 0.2287, 0.7548, 0.4559, 0.6948, 0.4554, 0.821, 0.2313, 0.8807, 0.2372, 0.8565, 0.3541, 0.7855, 0.4253, 0.9841, 0.5108, 0.9856, 0.5716, 0.7559, 0.5767, 0.7552, 0.516, 0.9796, 0.3896, 0.9823, 0.45, 0.7548, 0.4559, 0.7855, 0.4253, 0.3786, 0.01943, 0.3881, 0.1124, 0.3268, 0.1244, 0.3194, 0.02546, 0.3911, 0.3565, 0.3921, 0.4386, 0.3415, 0.4405, 0.3379, 0.3507, 0.3881, 0.1124, 0.413, 0.1982, 0.3526, 0.2382, 0.3268, 0.1244, 0.4124, 0.2806, 0.3911, 0.3565, 0.3379, 0.3507, 0.3526, 0.2382, 0.4538, 0.2392, 0.4124, 0.2806, 0.3526, 0.2382, 0.413, 0.1982, 0.3268, 0.1244, 0.3526, 0.2382, 0.1512, 0.2497, 0.1742, 0.1215, 0.3379, 0.3507, 0.3415, 0.4405, 0.2178, 0.4599, 0.192, 0.3703, 0.3194, 0.02546, 0.3268, 0.1244, 0.1742, 0.1215, 0.1874, 0.02418, 0.3526, 0.2382, 0.3379, 0.3507, 0.192, 0.3703, 0.1512, 0.2497, 0.1201, 0.3638, 0.1451, 0.4201, 0.1351, 0.4243, 0.11, 0.3691, 0.09248, 0.3384, 0.05525, 0.2904, 0.0638, 0.2827, 0.102, 0.3322, 0.07739, 0.1707, 0.08788, 0.175, 0.05811, 0.2352, 0.04864, 0.2298, 0.1072, 0.07444, 0.1174, 0.07691, 0.1007, 0.1389, 0.09039, 0.1356, 0.1474, 0.4553, 0.1571, 0.4516, 0.1671, 0.4781, 0.1577, 0.4818, 0.2178, 0.4599, 0.1671, 0.4781, 0.1571, 0.4516, 0.192, 0.3703, 0.1571, 0.4516, 0.1451, 0.4201, 0.1201, 0.3638, 0.192, 0.3703, 0.102, 0.3322, 0.1512, 0.2497, 0.192, 0.3703, 0.1201, 0.3638, 0.04216, 0.2606, 0.1512, 0.2497, 0.102, 0.3322, 0.0638, 0.2827, 0.04216, 0.2606, 0.05811, 0.2352, 0.08788, 0.175, 0.1512, 0.2497, 0.1248, 0.04243, 0.115, 0.04032, 0.1214, 0.0112, 0.131, 0.01333, 0.1742, 0.1215, 0.1248, 0.04243, 0.131, 0.01333, 0.1874, 0.02418, 0.1248, 0.04243, 0.1742, 0.1215, 0.1007, 0.1389, 0.1174, 0.07691, 0.08788, 0.175, 0.1007, 0.1389, 0.1742, 0.1215, 0.1512, 0.2497, 0.1072, 0.07444, 0.09039, 0.1356, 0.08248, 0.1331, 0.09938, 0.07248, 0.1112, 0.05726, 0.1072, 0.07444, 0.09938, 0.07248, 0.1035, 0.05546, 0.08405, 0.1532, 0.07739, 0.1707, 0.06958, 0.1674, 0.07632, 0.1503, 0.07739, 0.1707, 0.04864, 0.2298, 0.04146, 0.226, 0.06958, 0.1674, 0.04864, 0.2298, 0.03015, 0.2621, 0.02242, 0.2629, 0.04146, 0.226, 0.1414, 0.4399, 0.1474, 0.4553, 0.1405, 0.458, 0.1344, 0.4427, 0.11, 0.3691, 0.1351, 0.4243, 0.128, 0.4273, 0.103, 0.3727, 0.1474, 0.4553, 0.1577, 0.4818, 0.1509, 0.4844, 0.1405, 0.458, 0.05525, 0.2904, 0.09248, 0.3384, 0.08578, 0.3428, 0.04925, 0.2956, 0.1405, 0.458, 0.1509, 0.4844, 0.1472, 0.4859, 0.1368, 0.4595, 0.1014, 0.3538, 0.11, 0.3691, 0.103, 0.3727, 0.09473, 0.3576, 0.03015, 0.2621, 0.05525, 0.2904, 0.04925, 0.2956, 0.02242, 0.2629, 0.1344, 0.4427, 0.1405, 0.458, 0.1368, 0.4595, 0.1306, 0.4443, 0.06958, 0.1674, 0.04146, 0.226, 0.03706, 0.2238, 0.06536, 0.1656, 0.07632, 0.1503, 0.06958, 0.1674, 0.06536, 0.1656, 0.07208, 0.1487, 0.02242, 0.2629, 0.04925, 0.2956, 0.04634, 0.2979, 0.01805, 0.2635, 0.103, 0.3727, 0.128, 0.4273, 0.1242, 0.4289, 0.09921, 0.3746, 0.09938, 0.07248, 0.08248, 0.1331, 0.07818, 0.1317, 0.09512, 0.07137, 0.09473, 0.3576, 0.103, 0.3727, 0.09921, 0.3746, 0.09104, 0.3598, 0.1035, 0.05546, 0.09938, 0.07248, 0.09512, 0.07137, 0.09932, 0.05445, 0.04925, 0.2956, 0.08578, 0.3428, 0.08222, 0.3451, 0.04634, 0.2979, 0.04146, 0.226, 0.02242, 0.2629, 0.01805, 0.2635, 0.03706, 0.2238, 0.1306, 0.4443, 0.1368, 0.4595, 0.1296, 0.4624, 0.1234, 0.4473, 0.1368, 0.4595, 0.1472, 0.4859, 0.1401, 0.4887, 0.1296, 0.4624, 0.09921, 0.3746, 0.1242, 0.4289, 0.1169, 0.4321, 0.09212, 0.3783, 0.09104, 0.3598, 0.09921, 0.3746, 0.09212, 0.3783, 0.0842, 0.3637, 0.01805, 0.2635, 0.04634, 0.2979, 0.04076, 0.3024, 0.009735, 0.2645, 0.04634, 0.2979, 0.08222, 0.3451, 0.07557, 0.3495, 0.04076, 0.3024, 0.09512, 0.07137, 0.07818, 0.1317, 0.07017, 0.129, 0.08712, 0.06927, 0.009735, 0.2645, 0.04076, 0.3024, 0.03762, 0.3049, 0.00544, 0.2652, 0.09932, 0.05445, 0.09512, 0.07137, 0.08712, 0.06927, 0.09141, 0.05251, 0.07208, 0.1487, 0.06536, 0.1656, 0.05747, 0.1622, 0.0642, 0.1457, 0.06536, 0.1656, 0.03706, 0.2238, 0.03042, 0.2206, 0.05747, 0.1622, 0.03706, 0.2238, 0.01805, 0.2635, 0.009735, 0.2645, 0.03042, 0.2206, 0.09212, 0.3783, 0.1169, 0.4321, 0.1132, 0.4337, 0.08846, 0.3801, 0.05747, 0.1622, 0.03042, 0.2206, 0.02609, 0.2186, 0.05342, 0.1604, 0.09141, 0.05251, 0.08712, 0.06927, 0.08299, 0.06816, 0.08733, 0.05149, 0.04076, 0.3024, 0.07557, 0.3495, 0.07219, 0.3518, 0.03762, 0.3049, 0.08712, 0.06927, 0.07017, 0.129, 0.06605, 0.1277, 0.08299, 0.06816, 0.0842, 0.3637, 0.09212, 0.3783, 0.08846, 0.3801, 0.0807, 0.3657, 0.03042, 0.2206, 0.009735, 0.2645, 0.00544, 0.2652, 0.02609, 0.2186, 0.0642, 0.1457, 0.05747, 0.1622, 0.05342, 0.1604, 0.06015, 0.1441, 0.1296, 0.4624, 0.1401, 0.4887, 0.1364, 0.4902, 0.1259, 0.4639, 0.1234, 0.4473, 0.1296, 0.4624, 0.1259, 0.4639, 0.1197, 0.4488, 0.1214, 0.0112, 0.115, 0.04032, 0.1074, 0.03863, 0.1139, 0.009528, 0.1139, 0.009528, 0.1074, 0.03863, 0.1033, 0.03768, 0.1098, 0.0086, 0.1098, 0.0086, 0.1033, 0.03768, 0.0954, 0.03586, 0.102, 0.00684, 0.102, 0.00684, 0.0954, 0.03586, 0.09134, 0.03491, 0.09791, 0.00592, 0.6946, 0.5161, 0.7552, 0.516, 0.7559, 0.5767, 0.6947, 0.5771, 0.6948, 0.4554, 0.7548, 0.4559, 0.7552, 0.516, 0.6946, 0.5161, 0.0954, 0.03586, 0.09141, 0.05251, 0.08733, 0.05149, 0.09134, 0.03491, 0.1033, 0.03768, 0.09932, 0.05445, 0.09141, 0.05251, 0.0954, 0.03586, 0.1074, 0.03863, 0.1035, 0.05546, 0.09932, 0.05445, 0.1033, 0.03768, 0.115, 0.04032, 0.1112, 0.05726, 0.1035, 0.05546, 0.1074, 0.03863, 0.9823, 0.45, 0.9841, 0.5108, 0.7552, 0.516, 0.7548, 0.4559, 0.986, 0.4498, 0.9878, 0.5107, 0.9841, 0.5108, 0.9823, 0.45, 0.3229, 0.9669, 0.4021, 0.9669, 0.4021, 0.9811, 0.3229, 0.9811, 0.3696, 0.8095, 0.4022, 0.8095, 0.4022, 0.8258, 0.3587, 0.8258, 0.3587, 0.8258, 0.4022, 0.8258, 0.4022, 0.8367, 0.3423, 0.8367, 0.3734, 0.7902, 0.4022, 0.7902, 0.4022, 0.8095, 0.3696, 0.8095, 0.3734, 0.7902, 0.3734, 0.6109, 0.4022, 0.6109, 0.4022, 0.7902, 0.4812, 0.9577, 0.4812, 0.9669, 0.4021, 0.9669, 0.4021, 0.9577, 0.3423, 0.8367, 0.4022, 0.8367, 0.4022, 0.8406, 0.3231, 0.8405, 0.6341, 0.4546, 0.6948, 0.4554, 0.6946, 0.5161, 0.6336, 0.5158, 0.6336, 0.5158, 0.6946, 0.5161, 0.6947, 0.5771, 0.6335, 0.5771, 0.1169, 0.4321, 0.1234, 0.4473, 0.1197, 0.4488, 0.1132, 0.4337, 0.1242, 0.4289, 0.1306, 0.4443, 0.1234, 0.4473, 0.1169, 0.4321, 0.128, 0.4273, 0.1344, 0.4427, 0.1306, 0.4443, 0.1242, 0.4289, 0.1351, 0.4243, 0.1414, 0.4399, 0.1344, 0.4427, 0.128, 0.4273, 0.6396, 0.2254, 0.7001, 0.2269, 0.6948, 0.4554, 0.6341, 0.4546, 0.6397, 0.2217, 0.7002, 0.2233, 0.7001, 0.2269, 0.6396, 0.2254, 0.4812, 0.967, 0.5603, 0.967, 0.5603, 0.9811, 0.4812, 0.9811, 0.6201, 0.8367, 0.6393, 0.8406, 0.5603, 0.8406, 0.5603, 0.8367, 0.4812, 0.9578, 0.5603, 0.9578, 0.5603, 0.967, 0.4812, 0.967, 0.589, 0.7902, 0.5603, 0.7902, 0.5603, 0.611, 0.589, 0.611, 0.6037, 0.8258, 0.6201, 0.8367, 0.5603, 0.8367, 0.5603, 0.8258, 0.589, 0.7902, 0.5928, 0.8095, 0.5603, 0.8095, 0.5603, 0.7902, 0.5928, 0.8095, 0.6037, 0.8258, 0.5603, 0.8258, 0.5603, 0.8095, 0.07017, 0.129, 0.0642, 0.1457, 0.06015, 0.1441, 0.06605, 0.1277, 0.07557, 0.3495, 0.0842, 0.3637, 0.0807, 0.3657, 0.07219, 0.3518, 0.07818, 0.1317, 0.07208, 0.1487, 0.0642, 0.1457, 0.07017, 0.129, 0.08222, 0.3451, 0.09104, 0.3598, 0.0842, 0.3637, 0.07557, 0.3495, 0.08578, 0.3428, 0.09473, 0.3576, 0.09104, 0.3598, 0.08222, 0.3451, 0.08248, 0.1331, 0.07632, 0.1503, 0.07208, 0.1487, 0.07818, 0.1317, 0.09248, 0.3384, 0.1014, 0.3538, 0.09473, 0.3576, 0.08578, 0.3428, 0.09039, 0.1356, 0.08405, 0.1532, 0.07632, 0.1503, 0.08248, 0.1331, 0.9736, 0.3298, 0.9796, 0.3896, 0.7855, 0.4253, 0.8565, 0.3541, 0.7606, 0.2287, 0.821, 0.2313, 0.7855, 0.4253, 0.7548, 0.4559, 0.9772, 0.3291, 0.9832, 0.3893, 0.9796, 0.3896, 0.9736, 0.3298, 0.7607, 0.225, 0.8212, 0.2276, 0.821, 0.2313, 0.7606, 0.2287, 0.1647, 0.9669, 0.2438, 0.9669, 0.2438, 0.9811, 0.1647, 0.9811, 0.6393, 0.967, 0.7185, 0.967, 0.7185, 0.9811, 0.6393, 0.9811, 0.2003, 0.8259, 0.2438, 0.8259, 0.2438, 0.8368, 0.184, 0.8368, 0.2151, 0.7903, 0.2438, 0.7903, 0.2438, 0.8096, 0.2113, 0.8096, 0.2113, 0.8096, 0.2438, 0.8096, 0.2438, 0.8259, 0.2003, 0.8259, 0.2151, 0.7903, 0.2151, 0.6109, 0.2438, 0.6109, 0.2438, 0.7903, 0.184, 0.8368, 0.2438, 0.8368, 0.2439, 0.8406, 0.1647, 0.8406, 0.3229, 0.9577, 0.3229, 0.9669, 0.2438, 0.9669, 0.2438, 0.9577, 0.7784, 0.8369, 0.7977, 0.8407, 0.7185, 0.8406, 0.7186, 0.8369, 0.6393, 0.9578, 0.7185, 0.9578, 0.7185, 0.967, 0.6393, 0.967, 0.7473, 0.7904, 0.7186, 0.7904, 0.7186, 0.611, 0.7473, 0.611, 0.7621, 0.8259, 0.7784, 0.8369, 0.7186, 0.8369, 0.7186, 0.8259, 0.7512, 0.8096, 0.7621, 0.8259, 0.7186, 0.8259, 0.7186, 0.8096, 0.7473, 0.7904, 0.7512, 0.8096, 0.7186, 0.8096, 0.7186, 0.7904, 0.6393, 0.8406, 0.7185, 0.8406, 0.7185, 0.8617, 0.6393, 0.8617, 0.3231, 0.8405, 0.323, 0.8616, 0.2439, 0.8617, 0.2439, 0.8406, 0.4812, 0.8407, 0.5603, 0.8406, 0.5603, 0.8617, 0.4812, 0.8618, 0.4812, 0.8406, 0.4812, 0.8617, 0.4021, 0.8617, 0.4022, 0.8406, 0.9152, 0.8406, 0.9152, 0.8617, 0.7977, 0.8618, 0.7977, 0.8407, 0.4022, 0.8406, 0.4021, 0.8617, 0.323, 0.8616, 0.3231, 0.8405, 0.2439, 0.8406, 0.2439, 0.8617, 0.1647, 0.8617, 0.1647, 0.8406, 0.04723, 0.8406, 0.1647, 0.8406, 0.1647, 0.8617, 0.04723, 0.8617, 0.7185, 0.8406, 0.7977, 0.8407, 0.7977, 0.8618, 0.7185, 0.8617, 0.5603, 0.8406, 0.6393, 0.8406, 0.6393, 0.8617, 0.5603, 0.8617, 0.6393, 0.8617, 0.7185, 0.8617, 0.7185, 0.9578, 0.6393, 0.9578, 0.323, 0.8616, 0.3229, 0.9577, 0.2438, 0.9577, 0.2439, 0.8617, 0.4812, 0.8618, 0.5603, 0.8617, 0.5603, 0.9578, 0.4812, 0.9578, 0.4812, 0.8617, 0.4812, 0.9577, 0.4021, 0.9577, 0.4021, 0.8617, 0.9152, 0.8617, 0.9152, 0.9577, 0.7977, 0.9578, 0.7977, 0.8618, 0.4021, 0.8617, 0.4021, 0.9577, 0.3229, 0.9577, 0.323, 0.8616, 0.2439, 0.8617, 0.2438, 0.9577, 0.1647, 0.9577, 0.1647, 0.8617, 0.04723, 0.8617, 0.1647, 0.8617, 0.1647, 0.9577, 0.04723, 0.9577, 0.7185, 0.8617, 0.7977, 0.8618, 0.7977, 0.9578, 0.7185, 0.9578, 0.5603, 0.8617, 0.6393, 0.8617, 0.6393, 0.9578, 0.5603, 0.9578, 0.8807, 0.2372, 0.9521, 0.2586, 0.8565, 0.3541, 0.9521, 0.2586, 0.9736, 0.3298, 0.8565, 0.3541])
me_circle_009.materials.append(mat_material_011)
me_circle_009.use_remesh_preserve_volume = False
me_circle_009.use_remesh_preserve_attributes = False
me_circle_009.use_mirror_vertex_groups = False
me_circle_009.update()

# ---- objects
ob_edificio = bpy.data.objects.new('Edificio', me_circle_009)

# ---- transforms, parenting, visibility, modifiers, constraints
ob_edificio.location = (0.0, 0.0, 0.0)
ob_edificio.lineart.crease_threshold = 0.0
_m = ob_edificio.modifiers.new('Mirror', 'MIRROR')
_m.use_axis = (True, True, False)
_m = ob_edificio.modifiers.new('Auto Smooth', 'NODES')
_m.node_group = ng_auto_smooth
_gi = [s.identifier for s in ng_auto_smooth.interface.items_tree if s.item_type == 'SOCKET' and s.in_out == 'INPUT']
_m[_gi[1]] = 1.047  # Angle

# ---- collection membership
col_collection_1.objects.link(ob_edificio)

# ---- scene / render settings (as saved in the file)
scene.frame_start = 1; scene.frame_end = 250; scene.frame_set(1)
scene.render.engine = 'CYCLES'
scene.render.resolution_percentage = 50
scene.render.dither_intensity = 0.0
scene.cycles.use_denoising = False
scene.cycles.samples = 128
scene.cycles.sampling_pattern = 'TABULATED_SOBOL'
scene.cycles.light_sampling_threshold = 0.0
scene.cycles.use_adaptive_sampling = False
scene.cycles.use_light_tree = False
scene.cycles.blur_glossy = 0.0
scene.cycles.sample_clamp_indirect = 0.0
scene.view_settings.view_transform = 'Standard'
bpy.context.view_layer.update()

# ---- added for rendering (the .blend has no active camera and no usable light): camera, sun
cam_auto = bpy.data.cameras.new('AutoCamera')
cam_auto.lens = 50.0
cam_auto.sensor_width = 36.0
cam_auto.clip_end = 1280.9
ob_auto_camera = bpy.data.objects.new('AutoCamera', cam_auto)
scene.collection.objects.link(ob_auto_camera)
ob_auto_camera.location = (72.9862, -87.5835, 71.485)
ob_auto_camera.rotation_euler = (1.09748, -7.21219e-08, 0.694738)
scene.camera = ob_auto_camera
light_auto_sun = bpy.data.lights.new('AutoSun', 'SUN')
light_auto_sun.energy = 3.0
light_auto_sun.angle = 0.0523599
ob_auto_sun = bpy.data.objects.new('AutoSun', light_auto_sun)
scene.collection.objects.link(ob_auto_sun)
ob_auto_sun.rotation_euler = (0.872665, 0.174533, 0.523599)
bpy.context.view_layer.update()
